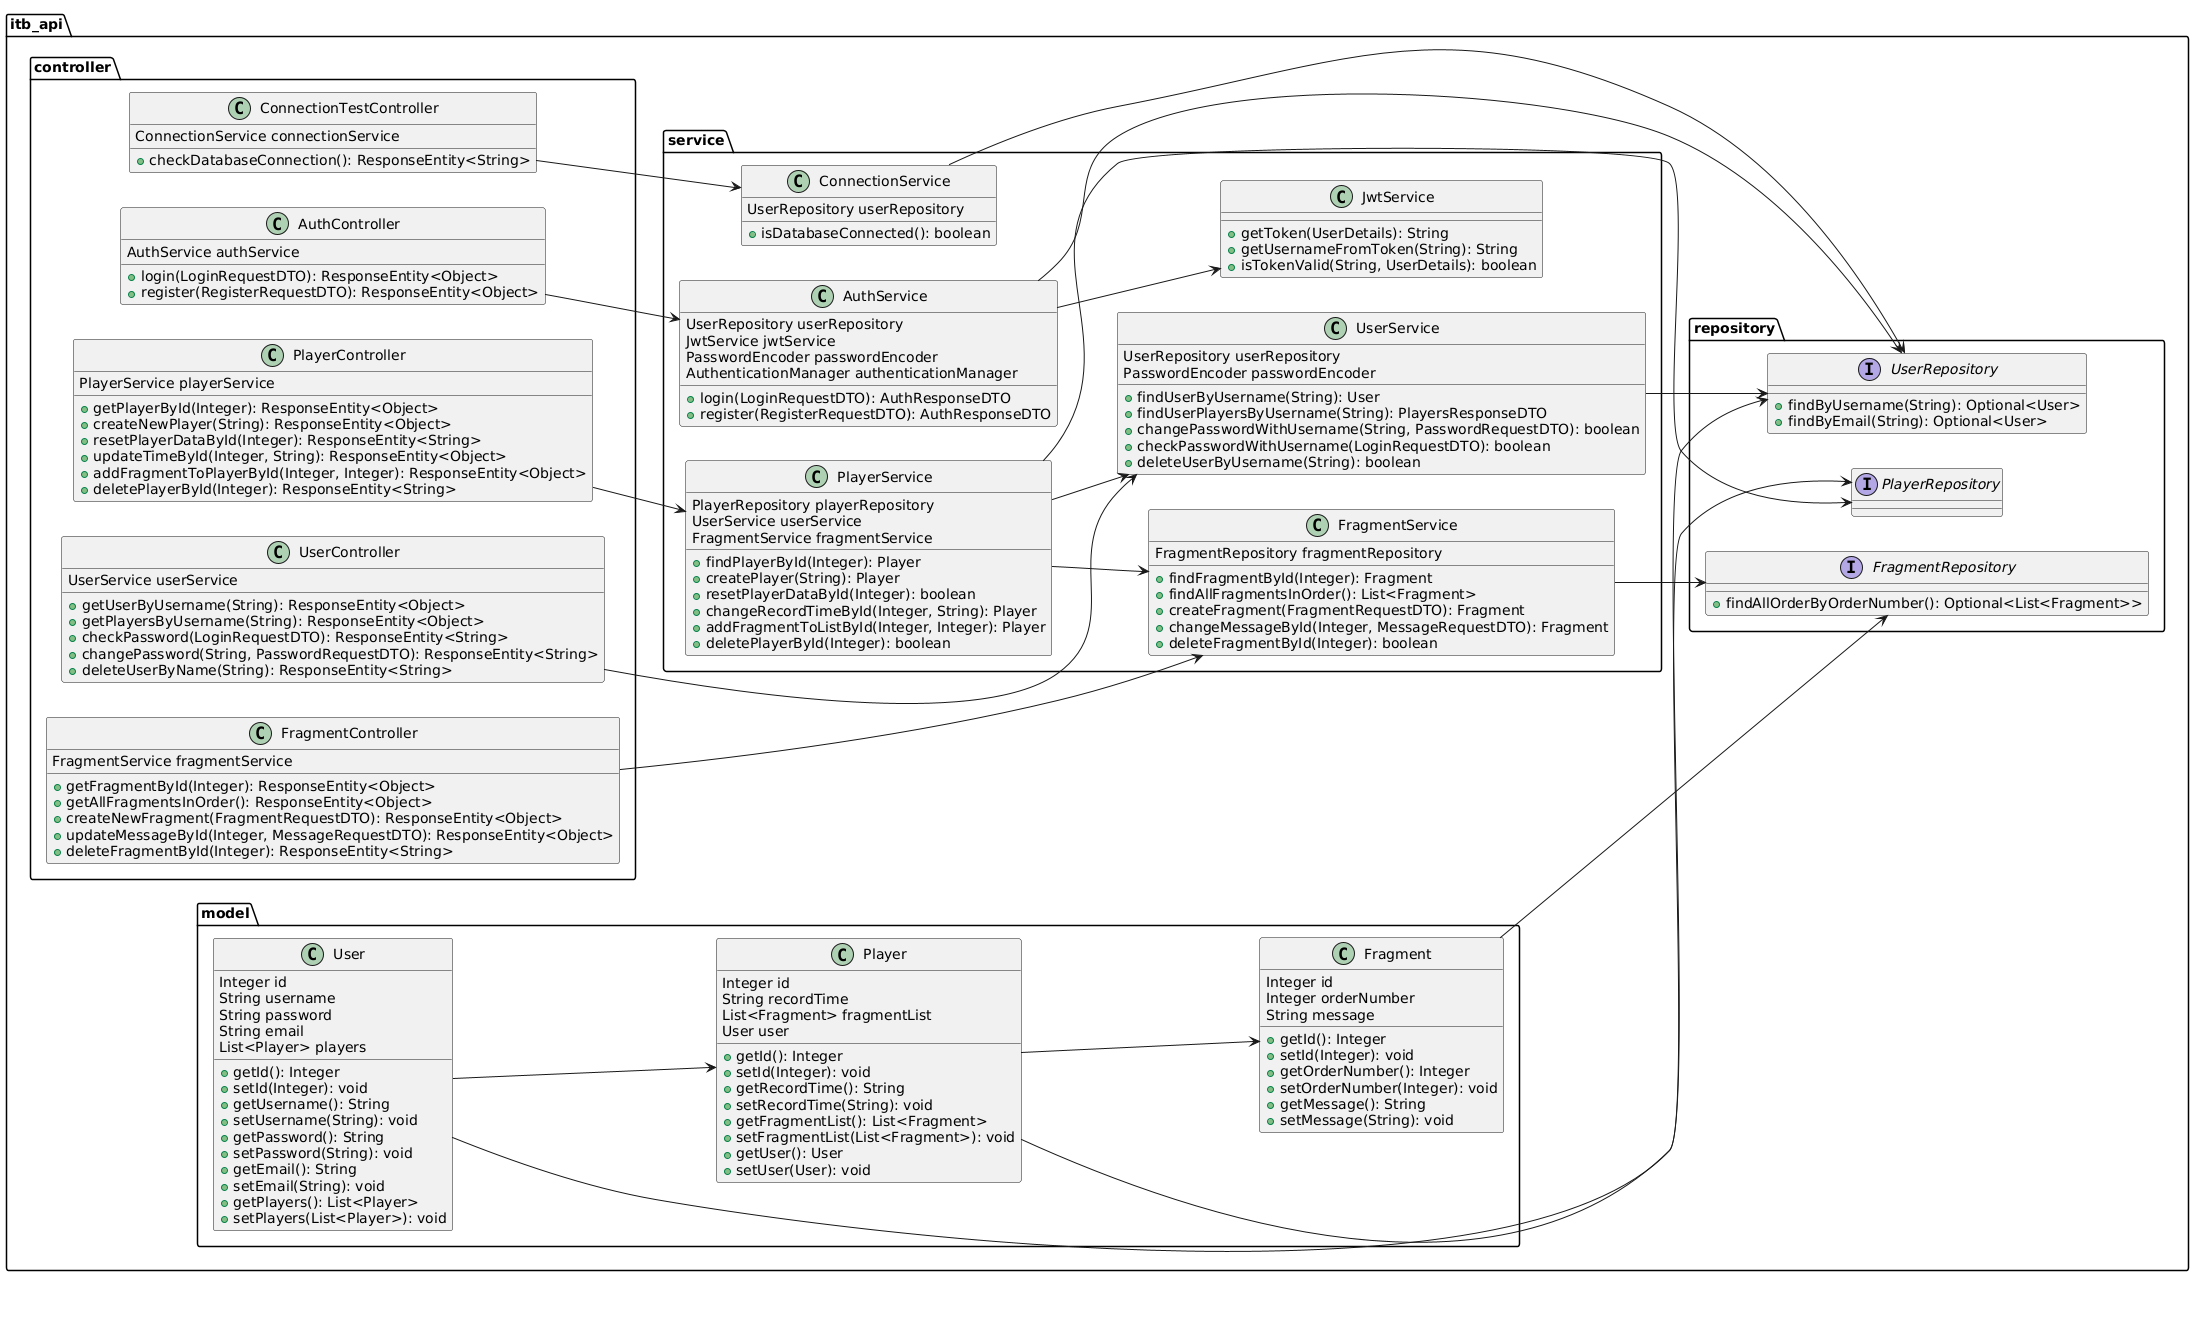

The diagram above was rendered by PlantUML. Its source (embedded in the PNG):
@startuml
left to right direction

package itb_api.model {
    class User {
        Integer id
        String username
        String password
        String email
        List<Player> players
        + getId(): Integer
        + setId(Integer): void
        + getUsername(): String
        + setUsername(String): void
        + getPassword(): String
        + setPassword(String): void
        + getEmail(): String
        + setEmail(String): void
        + getPlayers(): List<Player>
        + setPlayers(List<Player>): void
    }

    class Player {
        Integer id
        String recordTime
        List<Fragment> fragmentList
        User user
        + getId(): Integer
        + setId(Integer): void
        + getRecordTime(): String
        + setRecordTime(String): void
        + getFragmentList(): List<Fragment>
        + setFragmentList(List<Fragment>): void
        + getUser(): User
        + setUser(User): void
    }

    class Fragment {
        Integer id
        Integer orderNumber
        String message
        + getId(): Integer
        + setId(Integer): void
        + getOrderNumber(): Integer
        + setOrderNumber(Integer): void
        + getMessage(): String
        + setMessage(String): void
    }
}

package itb_api.repository {
    interface UserRepository {
        + findByUsername(String): Optional<User>
        + findByEmail(String): Optional<User>
    }

    interface PlayerRepository {
    }

    interface FragmentRepository {
        + findAllOrderByOrderNumber(): Optional<List<Fragment>>
    }
}

package itb_api.service {
    class UserService {
        UserRepository userRepository
        PasswordEncoder passwordEncoder
        + findUserByUsername(String): User
        + findUserPlayersByUsername(String): PlayersResponseDTO
        + changePasswordWithUsername(String, PasswordRequestDTO): boolean
        + checkPasswordWithUsername(LoginRequestDTO): boolean
        + deleteUserByUsername(String): boolean
    }

    class PlayerService {
        PlayerRepository playerRepository
        UserService userService
        FragmentService fragmentService
        + findPlayerById(Integer): Player
        + createPlayer(String): Player
        + resetPlayerDataById(Integer): boolean
        + changeRecordTimeById(Integer, String): Player
        + addFragmentToListById(Integer, Integer): Player
        + deletePlayerById(Integer): boolean
    }

    class FragmentService {
        FragmentRepository fragmentRepository
        + findFragmentById(Integer): Fragment
        + findAllFragmentsInOrder(): List<Fragment>
        + createFragment(FragmentRequestDTO): Fragment
        + changeMessageById(Integer, MessageRequestDTO): Fragment
        + deleteFragmentById(Integer): boolean
    }

    class JwtService {
        + getToken(UserDetails): String
        + getUsernameFromToken(String): String
        + isTokenValid(String, UserDetails): boolean
    }

    class AuthService {
        UserRepository userRepository
        JwtService jwtService
        PasswordEncoder passwordEncoder
        AuthenticationManager authenticationManager
        + login(LoginRequestDTO): AuthResponseDTO
        + register(RegisterRequestDTO): AuthResponseDTO
    }

    class ConnectionService {
        UserRepository userRepository
        + isDatabaseConnected(): boolean
    }
}

package itb_api.controller {
    class UserController {
        UserService userService
        + getUserByUsername(String): ResponseEntity<Object>
        + getPlayersByUsername(String): ResponseEntity<Object>
        + checkPassword(LoginRequestDTO): ResponseEntity<String>
        + changePassword(String, PasswordRequestDTO): ResponseEntity<String>
        + deleteUserByName(String): ResponseEntity<String>
    }

    class PlayerController {
        PlayerService playerService
        + getPlayerById(Integer): ResponseEntity<Object>
        + createNewPlayer(String): ResponseEntity<Object>
        + resetPlayerDataById(Integer): ResponseEntity<String>
        + updateTimeById(Integer, String): ResponseEntity<Object>
        + addFragmentToPlayerById(Integer, Integer): ResponseEntity<Object>
        + deletePlayerById(Integer): ResponseEntity<String>
    }

    class FragmentController {
        FragmentService fragmentService
        + getFragmentById(Integer): ResponseEntity<Object>
        + getAllFragmentsInOrder(): ResponseEntity<Object>
        + createNewFragment(FragmentRequestDTO): ResponseEntity<Object>
        + updateMessageById(Integer, MessageRequestDTO): ResponseEntity<Object>
        + deleteFragmentById(Integer): ResponseEntity<String>
    }

    class ConnectionTestController {
        ConnectionService connectionService
        + checkDatabaseConnection(): ResponseEntity<String>
    }

    class AuthController {
        AuthService authService
        + login(LoginRequestDTO): ResponseEntity<Object>
        + register(RegisterRequestDTO): ResponseEntity<Object>
    }
}

User --> UserRepository
Player --> PlayerRepository
Fragment --> FragmentRepository
User --> Player
Player --> Fragment
UserService --> UserRepository
PlayerService --> PlayerRepository
PlayerService --> UserService
PlayerService --> FragmentService
FragmentService --> FragmentRepository
AuthService --> UserRepository
AuthService --> JwtService
ConnectionService --> UserRepository
UserController --> UserService
PlayerController --> PlayerService
FragmentController --> FragmentService
ConnectionTestController --> ConnectionService
AuthController --> AuthService
@enduml